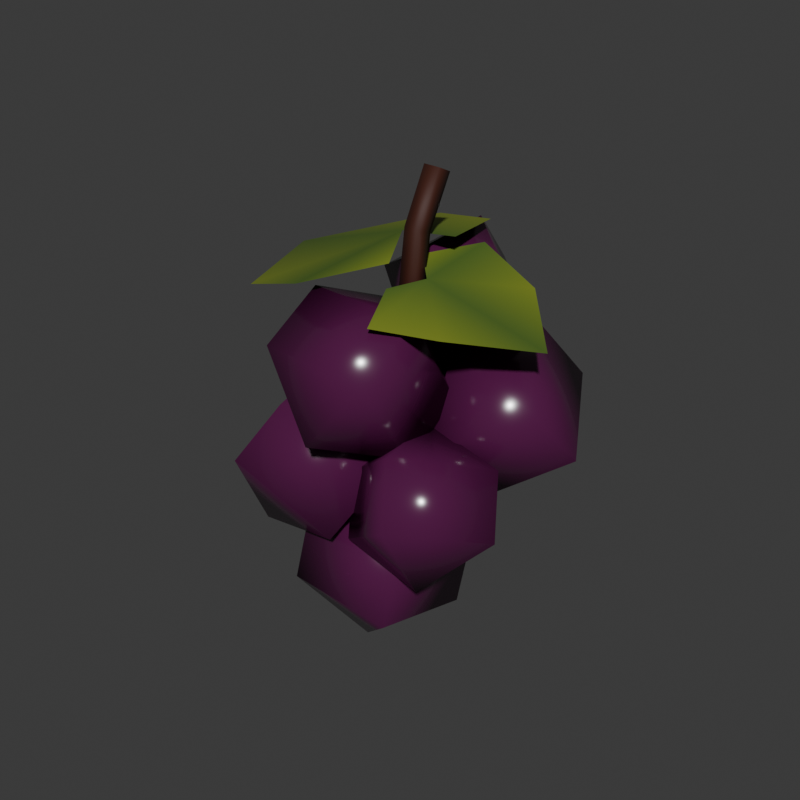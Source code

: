 # Source: grapes1.blend  (saved by Blender 4.2.66; exported with 4.5.12 LTS)
import bpy
from mathutils import Matrix  # noqa: F401  (used for matrix-valued properties, if any)

bpy.ops.wm.read_factory_settings(use_empty=True)
scene = bpy.context.scene
scene.name = 'Scene'

# ---- collections
col_collection = bpy.data.collections.new('Collection'); scene.collection.children.link(col_collection)

# ---- materials (node trees are filled in below, after node groups)
mat_shiny = bpy.data.materials.new('shiny')
mat_matte = bpy.data.materials.new('matte')

# ---- material node trees
mat_shiny.use_nodes = True; mat_shiny.node_tree.nodes.clear()
_N = mat_shiny.node_tree.nodes; _L = mat_shiny.node_tree.links
n0 = _N.new('ShaderNodeBsdfPrincipled'); n0.name = 'Principled BSDF'; n0.location = (10, 300)
n0.inputs[2].default_value = 0.2008
n1 = _N.new('ShaderNodeOutputMaterial'); n1.name = 'Material Output'; n1.location = (300, 300)
n2 = _N.new('ShaderNodeVertexColor'); n2.name = 'Color Attribute'; n2.location = (-180, 280)
_L.new(n0.outputs[0], n1.inputs[0])
_L.new(n2.outputs[0], n0.inputs[0])
n1.is_active_output = True
mat_matte.use_nodes = True; mat_matte.node_tree.nodes.clear()
_N = mat_matte.node_tree.nodes; _L = mat_matte.node_tree.links
n0 = _N.new('ShaderNodeBsdfPrincipled'); n0.name = 'Principled BSDF'; n0.location = (10, 300)
n0.inputs[2].default_value = 0.6654
n1 = _N.new('ShaderNodeOutputMaterial'); n1.name = 'Material Output'; n1.location = (300, 300)
n2 = _N.new('ShaderNodeVertexColor'); n2.name = 'Color Attribute'; n2.location = (-180, 280)
_L.new(n0.outputs[0], n1.inputs[0])
_L.new(n2.outputs[0], n0.inputs[0])
n1.is_active_output = True

# ---- world
world_world = bpy.data.worlds.new('World'); scene.world = world_world
world_world.use_nodes = True; world_world.node_tree.nodes.clear()
_N = world_world.node_tree.nodes; _L = world_world.node_tree.links
n0 = _N.new('ShaderNodeOutputWorld'); n0.name = 'World Output'; n0.location = (300, 300)
n1 = _N.new('ShaderNodeBackground'); n1.name = 'Background'; n1.location = (10, 300)
n1.inputs[0].default_value = (0.05088, 0.05088, 0.05088, 1.0)
_L.new(n1.outputs[0], n0.inputs[0])
n0.is_active_output = True
world_world.color = (0.05088, 0.05088, 0.05088)
world_world.sun_shadow_jitter_overblur = 0.0

# ---- meshes
me_cube_001 = bpy.data.meshes.new('Cube.001')
me_cube_001.from_pydata([(-0.1109, -0.1169, 0.1227), (-0.1062, -0.08106, 0.2506), (-0.1062, 0.08767, 0.06525), (-0.1014, 0.1235, 0.1931), (0.1014, -0.1235, 0.1167), (0.1062, -0.08767, 0.2446), (0.1062, 0.08106, 0.05918), (0.1109, 0.1169, 0.1871), (-0.005701, -0.04285, 0.001959), (0.005701, 0.04285, 0.3079), (-0.1782, -0.1849, 0.371), (-0.1209, -0.1251, 0.4749), (-0.2816, -0.005144, 0.3245), (-0.2243, 0.05469, 0.4284), (-0.01668, -0.1241, 0.247), (0.0406, -0.06425, 0.3509), (-0.1201, 0.05568, 0.2005), (-0.0628, 0.1155, 0.3044), (-0.189, -0.1063, 0.2134), (-0.05201, 0.03686, 0.462), (0.2637, -0.03566, 0.3138), (0.2236, 0.02468, 0.4088), (0.1501, -0.1824, 0.3591), (0.11, -0.122, 0.4541), (0.1241, 0.03946, 0.2073), (0.08407, 0.09981, 0.3022), (0.01053, -0.1072, 0.2526), (-0.02951, -0.04688, 0.3476), (0.165, -0.1134, 0.2171), (0.0692, 0.03089, 0.4443), (0.1015, 0.276, 0.2714), (0.1027, 0.2091, 0.3862), (0.0927, 0.0924, 0.1646), (0.09389, 0.02554, 0.2795), (-0.1109, 0.2826, 0.2774), (-0.1097, 0.2157, 0.3923), (-0.1197, 0.09901, 0.1707), (-0.1185, 0.03215, 0.2855), (-0.009932, 0.234, 0.1411), (-0.007065, 0.0741, 0.4158), (0.2069, 0.3014, 0.4769), (0.1553, 0.2342, 0.5792), (0.3073, 0.1257, 0.4119), (0.2556, 0.05842, 0.5143), (0.03871, 0.2494, 0.3578), (-0.01291, 0.1821, 0.4602), (0.1391, 0.07363, 0.2929), (0.08744, 0.006358, 0.3953), (0.2089, 0.2344, 0.3137), (0.08544, 0.07346, 0.5585), (-0.291, 0.1501, 0.4306), (-0.246, 0.08311, 0.5186), (-0.1749, 0.2933, 0.4801), (-0.1298, 0.2264, 0.5681), (-0.1577, 0.08307, 0.3114), (-0.1126, 0.01612, 0.3995), (-0.0415, 0.2263, 0.3609), (0.003559, 0.1594, 0.4489), (-0.1976, 0.2348, 0.3345), (-0.08986, 0.07467, 0.5451), (0.09286, -0.04117, 0.4089), (0.09839, 0.07017, 0.4812), (0.09434, -0.157, 0.587), (0.09987, -0.0457, 0.6594), (-0.1195, -0.03457, 0.4149), (-0.114, 0.07678, 0.4873), (-0.118, -0.1504, 0.5931), (-0.1125, -0.03909, 0.6655), (-0.01642, -0.1733, 0.4506), (-0.003192, 0.09302, 0.6237), (-0.001837, 0.3459, 0.6355), (-0.004212, 0.2713, 0.7307), (0.1426, 0.243, 0.5585), (0.1402, 0.1684, 0.6537), (-0.1303, 0.2337, 0.5445), (-0.1327, 0.1592, 0.6396), (0.01412, 0.1308, 0.4675), (0.01175, 0.05625, 0.5627), (0.007795, 0.2902, 0.4853), (0.002117, 0.1119, 0.7129), (-0.001321, 0.06459, 0.5654), (0.008065, 0.09412, 0.8619), (-0.0003006, 0.09383, 0.5692), (0.008596, 0.1219, 0.8503), (0.02872, 0.06338, 0.5645), (0.03815, 0.09484, 0.8604), (0.02974, 0.09264, 0.5683), (0.03866, 0.1224, 0.8483), (0.0007975, 0.03977, 0.6666), (0.004012, 0.05014, 0.7679), (0.004692, 0.07955, 0.7596), (0.001691, 0.06913, 0.6659), (0.03474, 0.07881, 0.7584), (0.03172, 0.0676, 0.6649), (0.03407, 0.04949, 0.7669), (0.03084, 0.03877, 0.6656), (-0.1293, 0.3151, 0.6993), (-0.3685, 0.1944, 0.6239), (-0.02494, 0.07971, 0.7477), (0.03739, 0.2424, 0.7399), (0.05876, 0.1136, 0.7459), (-0.2681, -0.04083, 0.629), (-0.1057, -0.09152, 0.6848), (0.01444, -0.0009159, 0.7218), (0.1685, -0.0663, 0.6529), (0.2772, 0.06469, 0.6187), (0.05177, 0.0488, 0.6905), (0.05139, -0.09713, 0.6513), (0.009652, -0.002384, 0.6783), (0.1595, 0.2032, 0.6549), (0.04326, 0.2185, 0.7059), (0.007752, 0.09251, 0.7112)], [], [(0, 1, 3, 2), (2, 3, 7, 6), (6, 7, 5, 4), (4, 5, 1, 0), (7, 3, 9), (2, 6, 8), (6, 4, 8), (4, 0, 8), (0, 2, 8), (3, 1, 9), (1, 5, 9), (5, 7, 9), (10, 11, 13, 12), (12, 13, 17, 16), (16, 17, 15, 14), (14, 15, 11, 10), (17, 13, 19), (12, 16, 18), (16, 14, 18), (14, 10, 18), (10, 12, 18), (13, 11, 19), (11, 15, 19), (15, 17, 19), (20, 21, 23, 22), (22, 23, 27, 26), (26, 27, 25, 24), (24, 25, 21, 20), (27, 23, 29), (22, 26, 28), (26, 24, 28), (24, 20, 28), (20, 22, 28), (23, 21, 29), (21, 25, 29), (25, 27, 29), (30, 31, 33, 32), (32, 33, 37, 36), (36, 37, 35, 34), (34, 35, 31, 30), (37, 33, 39), (32, 36, 38), (36, 34, 38), (34, 30, 38), (30, 32, 38), (33, 31, 39), (31, 35, 39), (35, 37, 39), (40, 41, 43, 42), (42, 43, 47, 46), (46, 47, 45, 44), (44, 45, 41, 40), (47, 43, 49), (42, 46, 48), (46, 44, 48), (44, 40, 48), (40, 42, 48), (43, 41, 49), (41, 45, 49), (45, 47, 49), (50, 51, 53, 52), (52, 53, 57, 56), (56, 57, 55, 54), (54, 55, 51, 50), (57, 53, 59), (52, 56, 58), (56, 54, 58), (54, 50, 58), (50, 52, 58), (53, 51, 59), (51, 55, 59), (55, 57, 59), (60, 61, 63, 62), (62, 63, 67, 66), (66, 67, 65, 64), (64, 65, 61, 60), (67, 63, 69), (62, 66, 68), (66, 64, 68), (64, 60, 68), (60, 62, 68), (63, 61, 69), (61, 65, 69), (65, 67, 69), (70, 71, 73, 72), (72, 73, 77, 76), (76, 77, 75, 74), (74, 75, 71, 70), (77, 73, 79), (72, 76, 78), (76, 74, 78), (74, 70, 78), (70, 72, 78), (73, 71, 79), (71, 75, 79), (75, 77, 79), (89, 81, 83, 90), (90, 83, 87, 92), (92, 87, 85, 94), (94, 85, 81, 89), (84, 95, 88, 80), (87, 83, 81, 85), (95, 94, 89, 88), (86, 93, 95, 84), (93, 92, 94, 95), (82, 91, 93, 86), (91, 90, 92, 93), (80, 88, 91, 82), (88, 89, 90, 91), (96, 97, 98), (98, 101, 102), (101, 98, 97), (103, 98, 102), (96, 98, 99), (104, 105, 106), (106, 109, 110), (98, 100, 99), (109, 106, 105), (104, 106, 107), (111, 106, 110), (106, 108, 107)])
me_cube_001.polygons.foreach_set('use_smooth', [True] * 121)
me_cube_001.polygons.foreach_set('material_index', [0, 0, 0, 0, 0, 0, 0, 0, 0, 0, 0, 0, 0, 0, 0, 0, 0, 0, 0, 0, 0, 0, 0, 0, 0, 0, 0, 0, 0, 0, 0, 0, 0, 0, 0, 0, 0, 0, 0, 0, 0, 0, 0, 0, 0, 0, 0, 0, 0, 0, 0, 0, 0, 0, 0, 0, 0, 0, 0, 0, 0, 0, 0, 0, 0, 0, 0, 0, 0, 0, 0, 0, 0, 0, 0, 0, 0, 0, 0, 0, 0, 0, 0, 0, 0, 0, 0, 0, 0, 0, 0, 0, 0, 0, 0, 0, 1, 1, 1, 1, 1, 1, 1, 1, 1, 1, 1, 1, 1, 1, 1, 1, 1, 1, 1, 1, 1, 1, 1, 1, 1])
_uv = me_cube_001.uv_layers.new(name='UVMap')
_uv.uv.foreach_set('vector', [0.375, 0.0, 0.625, 0.0, 0.625, 0.25, 0.375, 0.25, 0.375, 0.25, 0.625, 0.25, 0.625, 0.5, 0.375, 0.5, 0.375, 0.5, 0.625, 0.5, 0.625, 0.75, 0.375, 0.75, 0.375, 0.75, 0.625, 0.75, 0.625, 1.0, 0.375, 1.0, 0.625, 0.5, 0.875, 0.5, 0.75, 0.625, 0.125, 0.5, 0.375, 0.5, 0.25, 0.625, 0.375, 0.5, 0.375, 0.75, 0.25, 0.625, 0.375, 0.75, 0.125, 0.75, 0.25, 0.625, 0.125, 0.75, 0.125, 0.5, 0.25, 0.625, 0.875, 0.5, 0.875, 0.75, 0.75, 0.625, 0.875, 0.75, 0.625, 0.75, 0.75, 0.625, 0.625, 0.75, 0.625, 0.5, 0.75, 0.625, 0.375, 0.0, 0.625, 0.0, 0.625, 0.25, 0.375, 0.25, 0.375, 0.25, 0.625, 0.25, 0.625, 0.5, 0.375, 0.5, 0.375, 0.5, 0.625, 0.5, 0.625, 0.75, 0.375, 0.75, 0.375, 0.75, 0.625, 0.75, 0.625, 1.0, 0.375, 1.0, 0.625, 0.5, 0.875, 0.5, 0.75, 0.625, 0.125, 0.5, 0.375, 0.5, 0.25, 0.625, 0.375, 0.5, 0.375, 0.75, 0.25, 0.625, 0.375, 0.75, 0.125, 0.75, 0.25, 0.625, 0.125, 0.75, 0.125, 0.5, 0.25, 0.625, 0.875, 0.5, 0.875, 0.75, 0.75, 0.625, 0.875, 0.75, 0.625, 0.75, 0.75, 0.625, 0.625, 0.75, 0.625, 0.5, 0.75, 0.625, 0.375, 0.0, 0.625, 0.0, 0.625, 0.25, 0.375, 0.25, 0.375, 0.25, 0.625, 0.25, 0.625, 0.5, 0.375, 0.5, 0.375, 0.5, 0.625, 0.5, 0.625, 0.75, 0.375, 0.75, 0.375, 0.75, 0.625, 0.75, 0.625, 1.0, 0.375, 1.0, 0.625, 0.5, 0.875, 0.5, 0.75, 0.625, 0.125, 0.5, 0.375, 0.5, 0.25, 0.625, 0.375, 0.5, 0.375, 0.75, 0.25, 0.625, 0.375, 0.75, 0.125, 0.75, 0.25, 0.625, 0.125, 0.75, 0.125, 0.5, 0.25, 0.625, 0.875, 0.5, 0.875, 0.75, 0.75, 0.625, 0.875, 0.75, 0.625, 0.75, 0.75, 0.625, 0.625, 0.75, 0.625, 0.5, 0.75, 0.625, 0.375, 0.0, 0.625, 0.0, 0.625, 0.25, 0.375, 0.25, 0.375, 0.25, 0.625, 0.25, 0.625, 0.5, 0.375, 0.5, 0.375, 0.5, 0.625, 0.5, 0.625, 0.75, 0.375, 0.75, 0.375, 0.75, 0.625, 0.75, 0.625, 1.0, 0.375, 1.0, 0.625, 0.5, 0.875, 0.5, 0.75, 0.625, 0.125, 0.5, 0.375, 0.5, 0.25, 0.625, 0.375, 0.5, 0.375, 0.75, 0.25, 0.625, 0.375, 0.75, 0.125, 0.75, 0.25, 0.625, 0.125, 0.75, 0.125, 0.5, 0.25, 0.625, 0.875, 0.5, 0.875, 0.75, 0.75, 0.625, 0.875, 0.75, 0.625, 0.75, 0.75, 0.625, 0.625, 0.75, 0.625, 0.5, 0.75, 0.625, 0.375, 0.0, 0.625, 0.0, 0.625, 0.25, 0.375, 0.25, 0.375, 0.25, 0.625, 0.25, 0.625, 0.5, 0.375, 0.5, 0.375, 0.5, 0.625, 0.5, 0.625, 0.75, 0.375, 0.75, 0.375, 0.75, 0.625, 0.75, 0.625, 1.0, 0.375, 1.0, 0.625, 0.5, 0.875, 0.5, 0.75, 0.625, 0.125, 0.5, 0.375, 0.5, 0.25, 0.625, 0.375, 0.5, 0.375, 0.75, 0.25, 0.625, 0.375, 0.75, 0.125, 0.75, 0.25, 0.625, 0.125, 0.75, 0.125, 0.5, 0.25, 0.625, 0.875, 0.5, 0.875, 0.75, 0.75, 0.625, 0.875, 0.75, 0.625, 0.75, 0.75, 0.625, 0.625, 0.75, 0.625, 0.5, 0.75, 0.625, 0.375, 0.0, 0.625, 0.0, 0.625, 0.25, 0.375, 0.25, 0.375, 0.25, 0.625, 0.25, 0.625, 0.5, 0.375, 0.5, 0.375, 0.5, 0.625, 0.5, 0.625, 0.75, 0.375, 0.75, 0.375, 0.75, 0.625, 0.75, 0.625, 1.0, 0.375, 1.0, 0.625, 0.5, 0.875, 0.5, 0.75, 0.625, 0.125, 0.5, 0.375, 0.5, 0.25, 0.625, 0.375, 0.5, 0.375, 0.75, 0.25, 0.625, 0.375, 0.75, 0.125, 0.75, 0.25, 0.625, 0.125, 0.75, 0.125, 0.5, 0.25, 0.625, 0.875, 0.5, 0.875, 0.75, 0.75, 0.625, 0.875, 0.75, 0.625, 0.75, 0.75, 0.625, 0.625, 0.75, 0.625, 0.5, 0.75, 0.625, 0.375, 0.0, 0.625, 0.0, 0.625, 0.25, 0.375, 0.25, 0.375, 0.25, 0.625, 0.25, 0.625, 0.5, 0.375, 0.5, 0.375, 0.5, 0.625, 0.5, 0.625, 0.75, 0.375, 0.75, 0.375, 0.75, 0.625, 0.75, 0.625, 1.0, 0.375, 1.0, 0.625, 0.5, 0.875, 0.5, 0.75, 0.625, 0.125, 0.5, 0.375, 0.5, 0.25, 0.625, 0.375, 0.5, 0.375, 0.75, 0.25, 0.625, 0.375, 0.75, 0.125, 0.75, 0.25, 0.625, 0.125, 0.75, 0.125, 0.5, 0.25, 0.625, 0.875, 0.5, 0.875, 0.75, 0.75, 0.625, 0.875, 0.75, 0.625, 0.75, 0.75, 0.625, 0.625, 0.75, 0.625, 0.5, 0.75, 0.625, 0.375, 0.0, 0.625, 0.0, 0.625, 0.25, 0.375, 0.25, 0.375, 0.25, 0.625, 0.25, 0.625, 0.5, 0.375, 0.5, 0.375, 0.5, 0.625, 0.5, 0.625, 0.75, 0.375, 0.75, 0.375, 0.75, 0.625, 0.75, 0.625, 1.0, 0.375, 1.0, 0.625, 0.5, 0.875, 0.5, 0.75, 0.625, 0.125, 0.5, 0.375, 0.5, 0.25, 0.625, 0.375, 0.5, 0.375, 0.75, 0.25, 0.625, 0.375, 0.75, 0.125, 0.75, 0.25, 0.625, 0.125, 0.75, 0.125, 0.5, 0.25, 0.625, 0.875, 0.5, 0.875, 0.75, 0.75, 0.625, 0.875, 0.75, 0.625, 0.75, 0.75, 0.625, 0.625, 0.75, 0.625, 0.5, 0.75, 0.625, 0.5417, 0.0, 0.625, 0.0, 0.625, 0.25, 0.5417, 0.25, 0.5417, 0.25, 0.625, 0.25, 0.625, 0.5, 0.5417, 0.5, 0.5417, 0.5, 0.625, 0.5, 0.625, 0.75, 0.5417, 0.75, 0.5417, 0.75, 0.625, 0.75, 0.625, 1.0, 0.5417, 1.0, 0.375, 0.75, 0.4583, 0.75, 0.4583, 1.0, 0.375, 1.0, 0.625, 0.5, 0.875, 0.5, 0.875, 0.75, 0.625, 0.75, 0.4583, 0.75, 0.5417, 0.75, 0.5417, 1.0, 0.4583, 1.0, 0.375, 0.5, 0.4583, 0.5, 0.4583, 0.75, 0.375, 0.75, 0.4583, 0.5, 0.5417, 0.5, 0.5417, 0.75, 0.4583, 0.75, 0.375, 0.25, 0.4583, 0.25, 0.4583, 0.5, 0.375, 0.5, 0.4583, 0.25, 0.5417, 0.25, 0.5417, 0.5, 0.4583, 0.5, 0.375, 0.0, 0.4583, 0.0, 0.4583, 0.25, 0.375, 0.25, 0.4583, 0.0, 0.5417, 0.0, 0.5417, 0.25, 0.4583, 0.25, 0.0, 0.0, 0.0, 0.0, 0.0, 0.0, 0.0, 0.0, 0.0, 0.0, 0.0, 0.0, 0.0, 0.0, 0.0, 0.0, 0.0, 0.0, 0.0, 0.0, 0.0, 0.0, 0.0, 0.0, 0.0, 0.0, 0.0, 0.0, 0.0, 0.0, 0.0, 0.0, 0.0, 0.0, 0.0, 0.0, 0.0, 0.0, 0.0, 0.0, 0.0, 0.0, 0.0, 0.0, 0.0, 0.0, 0.0, 0.0, 0.0, 0.0, 0.0, 0.0, 0.0, 0.0, 0.0, 0.0, 0.0, 0.0, 0.0, 0.0, 0.0, 0.0, 0.0, 0.0, 0.0, 0.0, 0.0, 0.0, 0.0, 0.0, 0.0, 0.0])
_ca = me_cube_001.color_attributes.new('Attribute', 'BYTE_COLOR', 'CORNER')
_ca.data.foreach_set('color', [0.08866, 0.009134, 0.06125, 1.0, 0.08866, 0.009134, 0.06125, 1.0, 0.08866, 0.009134, 0.06125, 1.0, 0.08866, 0.009134, 0.06125, 1.0, 0.08866, 0.009134, 0.06125, 1.0, 0.08866, 0.009134, 0.06125, 1.0, 0.08866, 0.009134, 0.06125, 1.0, 0.08866, 0.009134, 0.06125, 1.0, 0.08866, 0.009134, 0.06125, 1.0, 0.08866, 0.009134, 0.06125, 1.0, 0.08866, 0.009134, 0.06125, 1.0, 0.08866, 0.009134, 0.06125, 1.0, 0.08866, 0.009134, 0.06125, 1.0, 0.08866, 0.009134, 0.06125, 1.0, 0.08866, 0.009134, 0.06125, 1.0, 0.08866, 0.009134, 0.06125, 1.0, 0.08866, 0.009134, 0.06125, 1.0, 0.08866, 0.009134, 0.06125, 1.0, 0.08866, 0.009134, 0.06125, 1.0, 0.08866, 0.009134, 0.06125, 1.0, 0.08866, 0.009134, 0.06125, 1.0, 0.08866, 0.009134, 0.06125, 1.0, 0.08866, 0.009134, 0.06125, 1.0, 0.08866, 0.009134, 0.06125, 1.0, 0.08866, 0.009134, 0.06125, 1.0, 0.08866, 0.009134, 0.06125, 1.0, 0.08866, 0.009134, 0.06125, 1.0, 0.08866, 0.009134, 0.06125, 1.0, 0.08866, 0.009134, 0.06125, 1.0, 0.08866, 0.009134, 0.06125, 1.0, 0.08866, 0.009134, 0.06125, 1.0, 0.08866, 0.009134, 0.06125, 1.0, 0.08866, 0.009134, 0.06125, 1.0, 0.08866, 0.009134, 0.06125, 1.0, 0.08866, 0.009134, 0.06125, 1.0, 0.08866, 0.009134, 0.06125, 1.0, 0.08866, 0.009134, 0.06125, 1.0, 0.08866, 0.009134, 0.06125, 1.0, 0.08866, 0.009134, 0.06125, 1.0, 0.08866, 0.009134, 0.06125, 1.0, 0.08866, 0.009134, 0.06125, 1.0, 0.08866, 0.009134, 0.06125, 1.0, 0.08866, 0.009134, 0.06125, 1.0, 0.08866, 0.009134, 0.06125, 1.0, 0.08866, 0.009134, 0.06125, 1.0, 0.08866, 0.009134, 0.06125, 1.0, 0.08866, 0.009134, 0.06125, 1.0, 0.08866, 0.009134, 0.06125, 1.0, 0.08866, 0.009134, 0.06125, 1.0, 0.08866, 0.009134, 0.06125, 1.0, 0.08866, 0.009134, 0.06125, 1.0, 0.08866, 0.009134, 0.06125, 1.0, 0.08866, 0.009134, 0.06125, 1.0, 0.08866, 0.009134, 0.06125, 1.0, 0.08866, 0.009134, 0.06125, 1.0, 0.08866, 0.009134, 0.06125, 1.0, 0.08866, 0.009134, 0.06125, 1.0, 0.08866, 0.009134, 0.06125, 1.0, 0.08866, 0.009134, 0.06125, 1.0, 0.08866, 0.009134, 0.06125, 1.0, 0.08866, 0.009134, 0.06125, 1.0, 0.08866, 0.009134, 0.06125, 1.0, 0.08866, 0.009134, 0.06125, 1.0, 0.08866, 0.009134, 0.06125, 1.0, 0.08866, 0.009134, 0.06125, 1.0, 0.08866, 0.009134, 0.06125, 1.0, 0.08866, 0.009134, 0.06125, 1.0, 0.08866, 0.009134, 0.06125, 1.0, 0.08866, 0.009134, 0.06125, 1.0, 0.08866, 0.009134, 0.06125, 1.0, 0.08866, 0.009134, 0.06125, 1.0, 0.08866, 0.009134, 0.06125, 1.0, 0.08866, 0.009134, 0.06125, 1.0, 0.08866, 0.009134, 0.06125, 1.0, 0.08866, 0.009134, 0.06125, 1.0, 0.08866, 0.009134, 0.06125, 1.0, 0.08866, 0.009134, 0.06125, 1.0, 0.08866, 0.009134, 0.06125, 1.0, 0.08866, 0.009134, 0.06125, 1.0, 0.08866, 0.009134, 0.06125, 1.0, 0.08866, 0.009134, 0.06125, 1.0, 0.08866, 0.009134, 0.06125, 1.0, 0.08866, 0.009134, 0.06125, 1.0, 0.08866, 0.009134, 0.06125, 1.0, 0.08866, 0.009134, 0.06125, 1.0, 0.08866, 0.009134, 0.06125, 1.0, 0.08866, 0.009134, 0.06125, 1.0, 0.08866, 0.009134, 0.06125, 1.0, 0.08866, 0.009134, 0.06125, 1.0, 0.08866, 0.009134, 0.06125, 1.0, 0.08866, 0.009134, 0.06125, 1.0, 0.08866, 0.009134, 0.06125, 1.0, 0.08866, 0.009134, 0.06125, 1.0, 0.08866, 0.009134, 0.06125, 1.0, 0.08866, 0.009134, 0.06125, 1.0, 0.08866, 0.009134, 0.06125, 1.0, 0.08866, 0.009134, 0.06125, 1.0, 0.08866, 0.009134, 0.06125, 1.0, 0.08866, 0.009134, 0.06125, 1.0, 0.08866, 0.009134, 0.06125, 1.0, 0.08866, 0.009134, 0.06125, 1.0, 0.08866, 0.009134, 0.06125, 1.0, 0.08866, 0.009134, 0.06125, 1.0, 0.08866, 0.009134, 0.06125, 1.0, 0.08866, 0.009134, 0.06125, 1.0, 0.08866, 0.009134, 0.06125, 1.0, 0.08866, 0.009134, 0.06125, 1.0, 0.08866, 0.009134, 0.06125, 1.0, 0.08866, 0.009134, 0.06125, 1.0, 0.08866, 0.009134, 0.06125, 1.0, 0.08866, 0.009134, 0.06125, 1.0, 0.08866, 0.009134, 0.06125, 1.0, 0.08866, 0.009134, 0.06125, 1.0, 0.08866, 0.009134, 0.06125, 1.0, 0.08866, 0.009134, 0.06125, 1.0, 0.08866, 0.009134, 0.06125, 1.0, 0.08866, 0.009134, 0.06125, 1.0, 0.08866, 0.009134, 0.06125, 1.0, 0.08866, 0.009134, 0.06125, 1.0, 0.08866, 0.009134, 0.06125, 1.0, 0.08866, 0.009134, 0.06125, 1.0, 0.08866, 0.009134, 0.06125, 1.0, 0.08866, 0.009134, 0.06125, 1.0, 0.08866, 0.009134, 0.06125, 1.0, 0.08866, 0.009134, 0.06125, 1.0, 0.08866, 0.009134, 0.06125, 1.0, 0.08866, 0.009134, 0.06125, 1.0, 0.08866, 0.009134, 0.06125, 1.0, 0.08866, 0.009134, 0.06125, 1.0, 0.08866, 0.009134, 0.06125, 1.0, 0.08866, 0.009134, 0.06125, 1.0, 0.08866, 0.009134, 0.06125, 1.0, 0.08866, 0.009134, 0.06125, 1.0, 0.08866, 0.009134, 0.06125, 1.0, 0.08866, 0.009134, 0.06125, 1.0, 0.08866, 0.009134, 0.06125, 1.0, 0.08866, 0.009134, 0.06125, 1.0, 0.08866, 0.009134, 0.06125, 1.0, 0.08866, 0.009134, 0.06125, 1.0, 0.08866, 0.009134, 0.06125, 1.0, 0.08866, 0.009134, 0.06125, 1.0, 0.08866, 0.009134, 0.06125, 1.0, 0.08866, 0.009134, 0.06125, 1.0, 0.08866, 0.009134, 0.06125, 1.0, 0.08866, 0.009134, 0.06125, 1.0, 0.08866, 0.009134, 0.06125, 1.0, 0.08866, 0.009134, 0.06125, 1.0, 0.08866, 0.009134, 0.06125, 1.0, 0.08866, 0.009134, 0.06125, 1.0, 0.08866, 0.009134, 0.06125, 1.0, 0.08866, 0.009134, 0.06125, 1.0, 0.08866, 0.009134, 0.06125, 1.0, 0.08866, 0.009134, 0.06125, 1.0, 0.08866, 0.009134, 0.06125, 1.0, 0.08866, 0.009134, 0.06125, 1.0, 0.08866, 0.009134, 0.06125, 1.0, 0.08866, 0.009134, 0.06125, 1.0, 0.08866, 0.009134, 0.06125, 1.0, 0.08866, 0.009134, 0.06125, 1.0, 0.08866, 0.009134, 0.06125, 1.0, 0.08866, 0.009134, 0.06125, 1.0, 0.08866, 0.009134, 0.06125, 1.0, 0.08866, 0.009134, 0.06125, 1.0, 0.08866, 0.009134, 0.06125, 1.0, 0.08866, 0.009134, 0.06125, 1.0, 0.08866, 0.009134, 0.06125, 1.0, 0.08866, 0.009134, 0.06125, 1.0, 0.08866, 0.009134, 0.06125, 1.0, 0.08866, 0.009134, 0.06125, 1.0, 0.08866, 0.009134, 0.06125, 1.0, 0.08866, 0.009134, 0.06125, 1.0, 0.08866, 0.009134, 0.06125, 1.0, 0.08866, 0.009134, 0.06125, 1.0, 0.08866, 0.009134, 0.06125, 1.0, 0.08866, 0.009134, 0.06125, 1.0, 0.08866, 0.009134, 0.06125, 1.0, 0.08866, 0.009134, 0.06125, 1.0, 0.08866, 0.009134, 0.06125, 1.0, 0.08866, 0.009134, 0.06125, 1.0, 0.08866, 0.009134, 0.06125, 1.0, 0.08866, 0.009134, 0.06125, 1.0, 0.08866, 0.009134, 0.06125, 1.0, 0.08866, 0.009134, 0.06125, 1.0, 0.08866, 0.009134, 0.06125, 1.0, 0.08866, 0.009134, 0.06125, 1.0, 0.08866, 0.009134, 0.06125, 1.0, 0.08866, 0.009134, 0.06125, 1.0, 0.08866, 0.009134, 0.06125, 1.0, 0.08866, 0.009134, 0.06125, 1.0, 0.08866, 0.009134, 0.06125, 1.0, 0.08866, 0.009134, 0.06125, 1.0, 0.08866, 0.009134, 0.06125, 1.0, 0.08866, 0.009134, 0.06125, 1.0, 0.08866, 0.009134, 0.06125, 1.0, 0.08866, 0.009134, 0.06125, 1.0, 0.08866, 0.009134, 0.06125, 1.0, 0.08866, 0.009134, 0.06125, 1.0, 0.08866, 0.009134, 0.06125, 1.0, 0.08866, 0.009134, 0.06125, 1.0, 0.08866, 0.009134, 0.06125, 1.0, 0.08866, 0.009134, 0.06125, 1.0, 0.08866, 0.009134, 0.06125, 1.0, 0.08866, 0.009134, 0.06125, 1.0, 0.08866, 0.009134, 0.06125, 1.0, 0.08866, 0.009134, 0.06125, 1.0, 0.08866, 0.009134, 0.06125, 1.0, 0.08866, 0.009134, 0.06125, 1.0, 0.08866, 0.009134, 0.06125, 1.0, 0.08866, 0.009134, 0.06125, 1.0, 0.08866, 0.009134, 0.06125, 1.0, 0.08866, 0.009134, 0.06125, 1.0, 0.08866, 0.009134, 0.06125, 1.0, 0.08866, 0.009134, 0.06125, 1.0, 0.08866, 0.009134, 0.06125, 1.0, 0.08866, 0.009134, 0.06125, 1.0, 0.08866, 0.009134, 0.06125, 1.0, 0.08866, 0.009134, 0.06125, 1.0, 0.08866, 0.009134, 0.06125, 1.0, 0.08866, 0.009134, 0.06125, 1.0, 0.08866, 0.009134, 0.06125, 1.0, 0.08866, 0.009134, 0.06125, 1.0, 0.08866, 0.009134, 0.06125, 1.0, 0.08866, 0.009134, 0.06125, 1.0, 0.08866, 0.009134, 0.06125, 1.0, 0.08866, 0.009134, 0.06125, 1.0, 0.08866, 0.009134, 0.06125, 1.0, 0.08866, 0.009134, 0.06125, 1.0, 0.08866, 0.009134, 0.06125, 1.0, 0.08866, 0.009134, 0.06125, 1.0, 0.08866, 0.009134, 0.06125, 1.0, 0.08866, 0.009134, 0.06125, 1.0, 0.08866, 0.009134, 0.06125, 1.0, 0.08866, 0.009134, 0.06125, 1.0, 0.08866, 0.009134, 0.06125, 1.0, 0.08866, 0.009134, 0.06125, 1.0, 0.08866, 0.009134, 0.06125, 1.0, 0.08866, 0.009134, 0.06125, 1.0, 0.08866, 0.009134, 0.06125, 1.0, 0.08866, 0.009134, 0.06125, 1.0, 0.08866, 0.009134, 0.06125, 1.0, 0.08866, 0.009134, 0.06125, 1.0, 0.08866, 0.009134, 0.06125, 1.0, 0.08866, 0.009134, 0.06125, 1.0, 0.08866, 0.009134, 0.06125, 1.0, 0.08866, 0.009134, 0.06125, 1.0, 0.08866, 0.009134, 0.06125, 1.0, 0.08866, 0.009134, 0.06125, 1.0, 0.08866, 0.009134, 0.06125, 1.0, 0.08866, 0.009134, 0.06125, 1.0, 0.08866, 0.009134, 0.06125, 1.0, 0.08866, 0.009134, 0.06125, 1.0, 0.08866, 0.009134, 0.06125, 1.0, 0.08866, 0.009134, 0.06125, 1.0, 0.08866, 0.009134, 0.06125, 1.0, 0.08866, 0.009134, 0.06125, 1.0, 0.08866, 0.009134, 0.06125, 1.0, 0.08866, 0.009134, 0.06125, 1.0, 0.08866, 0.009134, 0.06125, 1.0, 0.08866, 0.009134, 0.06125, 1.0, 0.08866, 0.009134, 0.06125, 1.0, 0.08866, 0.009134, 0.06125, 1.0, 0.08866, 0.009134, 0.06125, 1.0, 0.08866, 0.009134, 0.06125, 1.0, 0.08866, 0.009134, 0.06125, 1.0, 0.08866, 0.009134, 0.06125, 1.0, 0.08866, 0.009134, 0.06125, 1.0, 0.08866, 0.009134, 0.06125, 1.0, 0.08866, 0.009134, 0.06125, 1.0, 0.08866, 0.009134, 0.06125, 1.0, 0.08866, 0.009134, 0.06125, 1.0, 0.08866, 0.009134, 0.06125, 1.0, 0.08866, 0.009134, 0.06125, 1.0, 0.08866, 0.009134, 0.06125, 1.0, 0.08866, 0.009134, 0.06125, 1.0, 0.08866, 0.009134, 0.06125, 1.0, 0.08866, 0.009134, 0.06125, 1.0, 0.08866, 0.009134, 0.06125, 1.0, 0.08866, 0.009134, 0.06125, 1.0, 0.08866, 0.009134, 0.06125, 1.0, 0.08866, 0.009134, 0.06125, 1.0, 0.08866, 0.009134, 0.06125, 1.0, 0.08866, 0.009134, 0.06125, 1.0, 0.08866, 0.009134, 0.06125, 1.0, 0.08866, 0.009134, 0.06125, 1.0, 0.08866, 0.009134, 0.06125, 1.0, 0.08866, 0.009134, 0.06125, 1.0, 0.08866, 0.009134, 0.06125, 1.0, 0.08866, 0.009134, 0.06125, 1.0, 0.08866, 0.009134, 0.06125, 1.0, 0.08866, 0.009134, 0.06125, 1.0, 0.08866, 0.009134, 0.06125, 1.0, 0.08866, 0.009134, 0.06125, 1.0, 0.08866, 0.009134, 0.06125, 1.0, 0.08866, 0.009134, 0.06125, 1.0, 0.08866, 0.009134, 0.06125, 1.0, 0.08866, 0.009134, 0.06125, 1.0, 0.08866, 0.009134, 0.06125, 1.0, 0.08866, 0.009134, 0.06125, 1.0, 0.08866, 0.009134, 0.06125, 1.0, 0.08866, 0.009134, 0.06125, 1.0, 0.08866, 0.009134, 0.06125, 1.0, 0.08866, 0.009134, 0.06125, 1.0, 0.08866, 0.009134, 0.06125, 1.0, 0.08866, 0.009134, 0.06125, 1.0, 0.08866, 0.009134, 0.06125, 1.0, 0.08866, 0.009134, 0.06125, 1.0, 0.08866, 0.009134, 0.06125, 1.0, 0.08866, 0.009134, 0.06125, 1.0, 0.08866, 0.009134, 0.06125, 1.0, 0.08866, 0.009134, 0.06125, 1.0, 0.08866, 0.009134, 0.06125, 1.0, 0.08866, 0.009134, 0.06125, 1.0, 0.08866, 0.009134, 0.06125, 1.0, 0.08866, 0.009134, 0.06125, 1.0, 0.08866, 0.009134, 0.06125, 1.0, 0.08866, 0.009134, 0.06125, 1.0, 0.08866, 0.009134, 0.06125, 1.0, 0.08866, 0.009134, 0.06125, 1.0, 0.08866, 0.009134, 0.06125, 1.0, 0.08866, 0.009134, 0.06125, 1.0, 0.05127, 0.01033, 0.004025, 1.0, 0.05127, 0.01033, 0.004025, 1.0, 0.05127, 0.01033, 0.004025, 1.0, 0.05127, 0.01033, 0.004025, 1.0, 0.05127, 0.01033, 0.004025, 1.0, 0.05127, 0.01033, 0.004025, 1.0, 0.05127, 0.01033, 0.004025, 1.0, 0.05127, 0.01033, 0.004025, 1.0, 0.05127, 0.01033, 0.004025, 1.0, 0.05127, 0.01033, 0.004025, 1.0, 0.05127, 0.01033, 0.004025, 1.0, 0.05127, 0.01033, 0.004025, 1.0, 0.05127, 0.01033, 0.004025, 1.0, 0.05127, 0.01033, 0.004025, 1.0, 0.05127, 0.01033, 0.004025, 1.0, 0.05127, 0.01033, 0.004025, 1.0, 0.05127, 0.01033, 0.004025, 1.0, 0.05127, 0.01033, 0.004025, 1.0, 0.05127, 0.01033, 0.004025, 1.0, 0.05127, 0.01033, 0.004025, 1.0, 0.05127, 0.01033, 0.004025, 1.0, 0.05127, 0.01033, 0.004025, 1.0, 0.05127, 0.01033, 0.004025, 1.0, 0.05127, 0.01033, 0.004025, 1.0, 0.05127, 0.01033, 0.004025, 1.0, 0.05127, 0.01033, 0.004025, 1.0, 0.05127, 0.01033, 0.004025, 1.0, 0.05127, 0.01033, 0.004025, 1.0, 0.05127, 0.01033, 0.004025, 1.0, 0.05127, 0.01033, 0.004025, 1.0, 0.05127, 0.01033, 0.004025, 1.0, 0.05127, 0.01033, 0.004025, 1.0, 0.05127, 0.01033, 0.004025, 1.0, 0.05127, 0.01033, 0.004025, 1.0, 0.05127, 0.01033, 0.004025, 1.0, 0.05127, 0.01033, 0.004025, 1.0, 0.05127, 0.01033, 0.004025, 1.0, 0.05127, 0.01033, 0.004025, 1.0, 0.05127, 0.01033, 0.004025, 1.0, 0.05127, 0.01033, 0.004025, 1.0, 0.05127, 0.01033, 0.004025, 1.0, 0.05127, 0.01033, 0.004025, 1.0, 0.05127, 0.01033, 0.004025, 1.0, 0.05127, 0.01033, 0.004025, 1.0, 0.05127, 0.01033, 0.004025, 1.0, 0.05127, 0.01033, 0.004025, 1.0, 0.05127, 0.01033, 0.004025, 1.0, 0.05127, 0.01033, 0.004025, 1.0, 0.05127, 0.01033, 0.004025, 1.0, 0.05127, 0.01033, 0.004025, 1.0, 0.05127, 0.01033, 0.004025, 1.0, 0.05127, 0.01033, 0.004025, 1.0, 0.1912, 0.2423, 0.01764, 1.0, 0.06848, 0.1301, 0.01521, 1.0, 0.06848, 0.1301, 0.01521, 1.0, 0.06848, 0.1301, 0.01521, 1.0, 0.1912, 0.2423, 0.01764, 1.0, 0.06848, 0.1301, 0.01521, 1.0, 0.1912, 0.2423, 0.01764, 1.0, 0.06848, 0.1301, 0.01521, 1.0, 0.06848, 0.1301, 0.01521, 1.0, 0.1912, 0.2423, 0.01764, 1.0, 0.06848, 0.1301, 0.01521, 1.0, 0.06848, 0.1301, 0.01521, 1.0, 0.1912, 0.2423, 0.01764, 1.0, 0.06848, 0.1301, 0.01521, 1.0, 0.1912, 0.2423, 0.01764, 1.0, 0.1912, 0.2423, 0.01764, 1.0, 0.06848, 0.1301, 0.01521, 1.0, 0.06848, 0.1301, 0.01521, 1.0, 0.06848, 0.1301, 0.01521, 1.0, 0.1912, 0.2423, 0.01764, 1.0, 0.06848, 0.1301, 0.01521, 1.0, 0.06848, 0.1301, 0.01521, 1.0, 0.06848, 0.1301, 0.01521, 1.0, 0.1912, 0.2423, 0.01764, 1.0, 0.1912, 0.2423, 0.01764, 1.0, 0.06848, 0.1301, 0.01521, 1.0, 0.06848, 0.1301, 0.01521, 1.0, 0.1912, 0.2423, 0.01764, 1.0, 0.06848, 0.1301, 0.01521, 1.0, 0.1912, 0.2423, 0.01764, 1.0, 0.1912, 0.2423, 0.01764, 1.0, 0.06848, 0.1301, 0.01521, 1.0, 0.06848, 0.1301, 0.01521, 1.0, 0.06848, 0.1301, 0.01521, 1.0, 0.06848, 0.1301, 0.01521, 1.0, 0.1912, 0.2423, 0.01764, 1.0])
me_cube_001.materials.append(mat_shiny)
me_cube_001.materials.append(mat_matte)
me_cube_001.use_paint_bone_selection = False
me_cube_001.use_paint_mask_vertex = True
me_cube_001.update()

# ---- objects
ob_grapes = bpy.data.objects.new('grapes', me_cube_001)

# ---- transforms, parenting, visibility, modifiers, constraints
ob_grapes.location = (0.0, 0.0, 0.0)

# ---- collection membership
col_collection.objects.link(ob_grapes)

# ---- scene / render settings (as saved in the file)
scene.frame_start = 1; scene.frame_end = 250; scene.frame_set(1)
scene.render.engine = 'CYCLES'
scene.render.resolution_x = 128
scene.render.resolution_y = 128
scene.render.film_transparent = True
bpy.context.view_layer.update()

# ---- added for rendering (the .blend has no active camera and no usable light): camera, sun
cam_auto = bpy.data.cameras.new('AutoCamera')
cam_auto.lens = 50.0
cam_auto.sensor_width = 36.0
cam_auto.clip_end = 1000.0
ob_auto_camera = bpy.data.objects.new('AutoCamera', cam_auto)
scene.collection.objects.link(ob_auto_camera)
ob_auto_camera.location = (1.09414, -1.26922, 1.33172)
ob_auto_camera.rotation_euler = (1.09748, -7.21219e-08, 0.694738)
scene.camera = ob_auto_camera
light_auto_sun = bpy.data.lights.new('AutoSun', 'SUN')
light_auto_sun.energy = 3.0
light_auto_sun.angle = 0.0523599
ob_auto_sun = bpy.data.objects.new('AutoSun', light_auto_sun)
scene.collection.objects.link(ob_auto_sun)
ob_auto_sun.rotation_euler = (0.872665, 0.174533, 0.523599)
bpy.context.view_layer.update()
